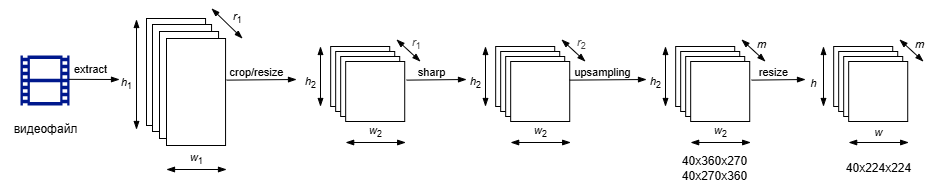

The diagram above was exported from draw.io. Its source (the exported page's mxGraphModel, read from the mxfile embedded in the PNG):
<mxGraphModel dx="510" dy="364" grid="1" gridSize="10" guides="1" tooltips="1" connect="1" arrows="1" fold="1" page="1" pageScale="1" pageWidth="827" pageHeight="1169" math="0" shadow="0">
  <root>
    <mxCell id="0" />
    <mxCell id="1" parent="0" />
    <mxCell id="2" value="" style="sketch=0;aspect=fixed;pointerEvents=1;shadow=0;dashed=0;html=1;strokeColor=none;labelPosition=center;verticalLabelPosition=bottom;verticalAlign=top;align=center;fillColor=#00188D;shape=mxgraph.mscae.general.video" parent="1" vertex="1">
      <mxGeometry x="25" y="66" width="49" height="50" as="geometry" />
    </mxCell>
    <mxCell id="4" value="" style="rounded=0;whiteSpace=wrap;html=1;" parent="1" vertex="1">
      <mxGeometry x="335.17" y="57" width="59.055" height="60" as="geometry" />
    </mxCell>
    <mxCell id="5" value="" style="rounded=0;whiteSpace=wrap;html=1;" parent="1" vertex="1">
      <mxGeometry x="340.17" y="62" width="59.055" height="60" as="geometry" />
    </mxCell>
    <mxCell id="6" value="" style="rounded=0;whiteSpace=wrap;html=1;" parent="1" vertex="1">
      <mxGeometry x="345.17" y="67" width="59.055" height="60" as="geometry" />
    </mxCell>
    <mxCell id="7" value="" style="rounded=0;whiteSpace=wrap;html=1;" parent="1" vertex="1">
      <mxGeometry x="350.17" y="72" width="59.055" height="60" as="geometry" />
    </mxCell>
    <mxCell id="16" value="" style="rounded=0;whiteSpace=wrap;html=1;" parent="1" vertex="1">
      <mxGeometry x="151" y="29" width="59.06" height="107" as="geometry" />
    </mxCell>
    <mxCell id="17" value="" style="rounded=0;whiteSpace=wrap;html=1;" parent="1" vertex="1">
      <mxGeometry x="157" y="35" width="59.06" height="107" as="geometry" />
    </mxCell>
    <mxCell id="18" value="" style="rounded=0;whiteSpace=wrap;html=1;" parent="1" vertex="1">
      <mxGeometry x="164" y="42" width="59.06" height="107" as="geometry" />
    </mxCell>
    <mxCell id="19" value="" style="rounded=0;whiteSpace=wrap;html=1;" parent="1" vertex="1">
      <mxGeometry x="171" y="49" width="59.06" height="107" as="geometry" />
    </mxCell>
    <mxCell id="24" value="видеофайл" style="text;html=1;align=center;verticalAlign=middle;resizable=0;points=[];autosize=1;strokeColor=none;fillColor=none;" parent="1" vertex="1">
      <mxGeometry x="5" y="125" width="90" height="30" as="geometry" />
    </mxCell>
    <mxCell id="25" style="edgeStyle=none;html=1;endArrow=blockThin;endFill=1;startSize=9.0551;exitX=0.985;exitY=0.477;exitDx=0;exitDy=0;exitPerimeter=0;" parent="1" source="2" edge="1">
      <mxGeometry relative="1" as="geometry">
        <mxPoint x="80" y="90" as="sourcePoint" />
        <mxPoint x="124" y="90" as="targetPoint" />
      </mxGeometry>
    </mxCell>
    <mxCell id="85" value="extract" style="edgeLabel;html=1;align=center;verticalAlign=middle;resizable=0;points=[];" parent="25" vertex="1" connectable="0">
      <mxGeometry x="-0.3044" y="-2" relative="1" as="geometry">
        <mxPoint x="4" y="-12" as="offset" />
      </mxGeometry>
    </mxCell>
    <mxCell id="27" value="" style="endArrow=blockThin;startArrow=blockThin;html=1;endFill=1;startFill=1;" parent="1" edge="1">
      <mxGeometry width="50" height="50" relative="1" as="geometry">
        <mxPoint x="171" y="180" as="sourcePoint" />
        <mxPoint x="231" y="180" as="targetPoint" />
      </mxGeometry>
    </mxCell>
    <mxCell id="29" value="&lt;i&gt;w&lt;/i&gt;&lt;sub&gt;1&lt;/sub&gt;" style="edgeLabel;html=1;align=center;verticalAlign=middle;resizable=0;points=[];" parent="27" vertex="1" connectable="0">
      <mxGeometry x="0.4559" y="1" relative="1" as="geometry">
        <mxPoint x="-14" y="-9" as="offset" />
      </mxGeometry>
    </mxCell>
    <mxCell id="30" value="" style="endArrow=blockThin;startArrow=blockThin;html=1;endFill=1;startFill=1;" parent="1" edge="1">
      <mxGeometry width="50" height="50" relative="1" as="geometry">
        <mxPoint x="141" y="30" as="sourcePoint" />
        <mxPoint x="141" y="140" as="targetPoint" />
      </mxGeometry>
    </mxCell>
    <mxCell id="31" value="&lt;i&gt;h&lt;/i&gt;&lt;sub&gt;1&lt;/sub&gt;" style="edgeLabel;html=1;align=center;verticalAlign=middle;resizable=0;points=[];" parent="30" vertex="1" connectable="0">
      <mxGeometry x="0.4559" y="1" relative="1" as="geometry">
        <mxPoint x="-11" y="-15" as="offset" />
      </mxGeometry>
    </mxCell>
    <mxCell id="33" value="" style="endArrow=blockThin;startArrow=blockThin;html=1;endFill=1;startFill=1;" parent="1" edge="1">
      <mxGeometry width="50" height="50" relative="1" as="geometry">
        <mxPoint x="216.06" y="19" as="sourcePoint" />
        <mxPoint x="247" y="49" as="targetPoint" />
      </mxGeometry>
    </mxCell>
    <mxCell id="34" value="&lt;i&gt;r&lt;/i&gt;&lt;sub&gt;1&lt;/sub&gt;" style="edgeLabel;html=1;align=center;verticalAlign=middle;resizable=0;points=[];" parent="33" vertex="1" connectable="0">
      <mxGeometry x="0.4559" y="1" relative="1" as="geometry">
        <mxPoint x="2" y="-11" as="offset" />
      </mxGeometry>
    </mxCell>
    <mxCell id="35" style="edgeStyle=none;html=1;endArrow=blockThin;endFill=1;startSize=9.0551;" parent="1" edge="1">
      <mxGeometry relative="1" as="geometry">
        <mxPoint x="231" y="90.62595419847327" as="sourcePoint" />
        <mxPoint x="301" y="90" as="targetPoint" />
      </mxGeometry>
    </mxCell>
    <mxCell id="38" value="crop/resize" style="edgeLabel;html=1;align=center;verticalAlign=middle;resizable=0;points=[];" parent="35" vertex="1" connectable="0">
      <mxGeometry x="0.0155" relative="1" as="geometry">
        <mxPoint x="-6" y="-8" as="offset" />
      </mxGeometry>
    </mxCell>
    <mxCell id="39" value="" style="endArrow=blockThin;startArrow=blockThin;html=1;endFill=1;startFill=1;" parent="1" edge="1">
      <mxGeometry width="50" height="50" relative="1" as="geometry">
        <mxPoint x="325" y="57" as="sourcePoint" />
        <mxPoint x="325" y="117" as="targetPoint" />
      </mxGeometry>
    </mxCell>
    <mxCell id="40" value="&lt;i&gt;h&lt;/i&gt;&lt;sub&gt;2&lt;/sub&gt;" style="edgeLabel;html=1;align=center;verticalAlign=middle;resizable=0;points=[];" parent="39" vertex="1" connectable="0">
      <mxGeometry x="0.4559" y="1" relative="1" as="geometry">
        <mxPoint x="-11" y="-7" as="offset" />
      </mxGeometry>
    </mxCell>
    <mxCell id="41" value="" style="endArrow=blockThin;startArrow=blockThin;html=1;endFill=1;startFill=1;" parent="1" edge="1">
      <mxGeometry width="50" height="50" relative="1" as="geometry">
        <mxPoint x="350.16999999999996" y="153" as="sourcePoint" />
        <mxPoint x="410.16999999999996" y="153" as="targetPoint" />
      </mxGeometry>
    </mxCell>
    <mxCell id="42" value="&lt;i&gt;w&lt;/i&gt;&lt;sub&gt;2&lt;/sub&gt;" style="edgeLabel;html=1;align=center;verticalAlign=middle;resizable=0;points=[];" parent="41" vertex="1" connectable="0">
      <mxGeometry x="0.4559" y="1" relative="1" as="geometry">
        <mxPoint x="-14" y="-9" as="offset" />
      </mxGeometry>
    </mxCell>
    <mxCell id="43" style="edgeStyle=none;html=1;endArrow=blockThin;endFill=1;startSize=9.0551;" parent="1" edge="1">
      <mxGeometry relative="1" as="geometry">
        <mxPoint x="411" y="90.62595419847327" as="sourcePoint" />
        <mxPoint x="471" y="90" as="targetPoint" />
      </mxGeometry>
    </mxCell>
    <mxCell id="44" value="sharp" style="edgeLabel;html=1;align=center;verticalAlign=middle;resizable=0;points=[];" parent="43" vertex="1" connectable="0">
      <mxGeometry x="0.0155" relative="1" as="geometry">
        <mxPoint x="-6" y="-8" as="offset" />
      </mxGeometry>
    </mxCell>
    <mxCell id="47" value="" style="endArrow=blockThin;startArrow=blockThin;html=1;endFill=1;startFill=1;" parent="1" edge="1">
      <mxGeometry width="50" height="50" relative="1" as="geometry">
        <mxPoint x="401" y="50" as="sourcePoint" />
        <mxPoint x="424.94" y="72" as="targetPoint" />
      </mxGeometry>
    </mxCell>
    <mxCell id="48" value="&lt;i style=&quot;color: rgb(63, 63, 63); scrollbar-color: rgb(226, 226, 226) rgb(251, 251, 251);&quot;&gt;r&lt;/i&gt;&lt;sub style=&quot;color: rgb(63, 63, 63); scrollbar-color: rgb(226, 226, 226) rgb(251, 251, 251);&quot;&gt;1&lt;/sub&gt;" style="edgeLabel;html=1;align=center;verticalAlign=middle;resizable=0;points=[];" parent="47" vertex="1" connectable="0">
      <mxGeometry x="0.4559" y="1" relative="1" as="geometry">
        <mxPoint x="2" y="-11" as="offset" />
      </mxGeometry>
    </mxCell>
    <mxCell id="49" value="" style="rounded=0;whiteSpace=wrap;html=1;" parent="1" vertex="1">
      <mxGeometry x="500.17" y="57" width="59.055" height="60" as="geometry" />
    </mxCell>
    <mxCell id="50" value="" style="rounded=0;whiteSpace=wrap;html=1;" parent="1" vertex="1">
      <mxGeometry x="505.17" y="62" width="59.055" height="60" as="geometry" />
    </mxCell>
    <mxCell id="51" value="" style="rounded=0;whiteSpace=wrap;html=1;" parent="1" vertex="1">
      <mxGeometry x="510.17" y="67" width="59.055" height="60" as="geometry" />
    </mxCell>
    <mxCell id="52" value="" style="rounded=0;whiteSpace=wrap;html=1;" parent="1" vertex="1">
      <mxGeometry x="515.1700000000001" y="72" width="59.055" height="60" as="geometry" />
    </mxCell>
    <mxCell id="53" value="" style="endArrow=blockThin;startArrow=blockThin;html=1;endFill=1;startFill=1;" parent="1" edge="1">
      <mxGeometry width="50" height="50" relative="1" as="geometry">
        <mxPoint x="490" y="57" as="sourcePoint" />
        <mxPoint x="490" y="117" as="targetPoint" />
      </mxGeometry>
    </mxCell>
    <mxCell id="54" value="&lt;i&gt;h&lt;/i&gt;&lt;sub&gt;2&lt;/sub&gt;" style="edgeLabel;html=1;align=center;verticalAlign=middle;resizable=0;points=[];" parent="53" vertex="1" connectable="0">
      <mxGeometry x="0.4559" y="1" relative="1" as="geometry">
        <mxPoint x="-11" y="-7" as="offset" />
      </mxGeometry>
    </mxCell>
    <mxCell id="55" value="" style="endArrow=blockThin;startArrow=blockThin;html=1;endFill=1;startFill=1;" parent="1" edge="1">
      <mxGeometry width="50" height="50" relative="1" as="geometry">
        <mxPoint x="515.17" y="153" as="sourcePoint" />
        <mxPoint x="575.17" y="153" as="targetPoint" />
      </mxGeometry>
    </mxCell>
    <mxCell id="56" value="&lt;i&gt;w&lt;/i&gt;&lt;sub&gt;2&lt;/sub&gt;" style="edgeLabel;html=1;align=center;verticalAlign=middle;resizable=0;points=[];" parent="55" vertex="1" connectable="0">
      <mxGeometry x="0.4559" y="1" relative="1" as="geometry">
        <mxPoint x="-14" y="-9" as="offset" />
      </mxGeometry>
    </mxCell>
    <mxCell id="57" value="" style="endArrow=blockThin;startArrow=blockThin;html=1;endFill=1;startFill=1;" parent="1" edge="1">
      <mxGeometry width="50" height="50" relative="1" as="geometry">
        <mxPoint x="566" y="50" as="sourcePoint" />
        <mxPoint x="589.94" y="72" as="targetPoint" />
      </mxGeometry>
    </mxCell>
    <mxCell id="58" value="&lt;i style=&quot;color: rgb(63, 63, 63); scrollbar-color: rgb(226, 226, 226) rgb(251, 251, 251);&quot;&gt;r&lt;/i&gt;&lt;sub style=&quot;color: rgb(63, 63, 63); scrollbar-color: rgb(226, 226, 226) rgb(251, 251, 251);&quot;&gt;2&lt;/sub&gt;" style="edgeLabel;html=1;align=center;verticalAlign=middle;resizable=0;points=[];" parent="57" vertex="1" connectable="0">
      <mxGeometry x="0.4559" y="1" relative="1" as="geometry">
        <mxPoint x="2" y="-11" as="offset" />
      </mxGeometry>
    </mxCell>
    <mxCell id="59" style="edgeStyle=none;html=1;endArrow=blockThin;endFill=1;startSize=9.0551;entryX=0;entryY=0.55;entryDx=0;entryDy=0;entryPerimeter=0;" parent="1" edge="1">
      <mxGeometry relative="1" as="geometry">
        <mxPoint x="574" y="90.62595419847327" as="sourcePoint" />
        <mxPoint x="651" y="90" as="targetPoint" />
      </mxGeometry>
    </mxCell>
    <mxCell id="60" value="upsampling" style="edgeLabel;html=1;align=center;verticalAlign=middle;resizable=0;points=[];" parent="59" vertex="1" connectable="0">
      <mxGeometry x="0.0155" relative="1" as="geometry">
        <mxPoint x="-6" y="-8" as="offset" />
      </mxGeometry>
    </mxCell>
    <mxCell id="61" value="" style="rounded=0;whiteSpace=wrap;html=1;" parent="1" vertex="1">
      <mxGeometry x="680.1700000000001" y="57" width="59.055" height="60" as="geometry" />
    </mxCell>
    <mxCell id="62" value="" style="rounded=0;whiteSpace=wrap;html=1;" parent="1" vertex="1">
      <mxGeometry x="685.1700000000001" y="62" width="59.055" height="60" as="geometry" />
    </mxCell>
    <mxCell id="63" value="" style="rounded=0;whiteSpace=wrap;html=1;" parent="1" vertex="1">
      <mxGeometry x="690.1700000000001" y="67" width="59.055" height="60" as="geometry" />
    </mxCell>
    <mxCell id="64" value="" style="rounded=0;whiteSpace=wrap;html=1;" parent="1" vertex="1">
      <mxGeometry x="695.1700000000001" y="72" width="59.055" height="60" as="geometry" />
    </mxCell>
    <mxCell id="65" value="" style="endArrow=blockThin;startArrow=blockThin;html=1;endFill=1;startFill=1;" parent="1" edge="1">
      <mxGeometry width="50" height="50" relative="1" as="geometry">
        <mxPoint x="670" y="57" as="sourcePoint" />
        <mxPoint x="670" y="117" as="targetPoint" />
      </mxGeometry>
    </mxCell>
    <mxCell id="66" value="&lt;i&gt;h&lt;/i&gt;&lt;sub&gt;2&lt;/sub&gt;" style="edgeLabel;html=1;align=center;verticalAlign=middle;resizable=0;points=[];" parent="65" vertex="1" connectable="0">
      <mxGeometry x="0.4559" y="1" relative="1" as="geometry">
        <mxPoint x="-11" y="-7" as="offset" />
      </mxGeometry>
    </mxCell>
    <mxCell id="67" value="" style="endArrow=blockThin;startArrow=blockThin;html=1;endFill=1;startFill=1;" parent="1" edge="1">
      <mxGeometry width="50" height="50" relative="1" as="geometry">
        <mxPoint x="695.17" y="153" as="sourcePoint" />
        <mxPoint x="755.17" y="153" as="targetPoint" />
      </mxGeometry>
    </mxCell>
    <mxCell id="68" value="&lt;i&gt;w&lt;/i&gt;&lt;sub&gt;2&lt;/sub&gt;" style="edgeLabel;html=1;align=center;verticalAlign=middle;resizable=0;points=[];" parent="67" vertex="1" connectable="0">
      <mxGeometry x="0.4559" y="1" relative="1" as="geometry">
        <mxPoint x="-14" y="-9" as="offset" />
      </mxGeometry>
    </mxCell>
    <mxCell id="69" value="" style="endArrow=blockThin;startArrow=blockThin;html=1;endFill=1;startFill=1;" parent="1" edge="1">
      <mxGeometry width="50" height="50" relative="1" as="geometry">
        <mxPoint x="746" y="50" as="sourcePoint" />
        <mxPoint x="769.94" y="72" as="targetPoint" />
      </mxGeometry>
    </mxCell>
    <mxCell id="70" value="&lt;i&gt;m&lt;/i&gt;" style="edgeLabel;html=1;align=center;verticalAlign=middle;resizable=0;points=[];" parent="69" vertex="1" connectable="0">
      <mxGeometry x="0.4559" y="1" relative="1" as="geometry">
        <mxPoint x="2" y="-11" as="offset" />
      </mxGeometry>
    </mxCell>
    <mxCell id="71" style="edgeStyle=none;html=1;endArrow=blockThin;endFill=1;startSize=9.0551;" parent="1" edge="1">
      <mxGeometry relative="1" as="geometry">
        <mxPoint x="756" y="90.62595419847327" as="sourcePoint" />
        <mxPoint x="810" y="90" as="targetPoint" />
      </mxGeometry>
    </mxCell>
    <mxCell id="72" value="resize" style="edgeLabel;html=1;align=center;verticalAlign=middle;resizable=0;points=[];" parent="71" vertex="1" connectable="0">
      <mxGeometry x="0.0155" relative="1" as="geometry">
        <mxPoint x="-6" y="-8" as="offset" />
      </mxGeometry>
    </mxCell>
    <mxCell id="73" value="" style="rounded=0;whiteSpace=wrap;html=1;" parent="1" vertex="1">
      <mxGeometry x="838.1700000000001" y="57" width="59.055" height="60" as="geometry" />
    </mxCell>
    <mxCell id="74" value="" style="rounded=0;whiteSpace=wrap;html=1;" parent="1" vertex="1">
      <mxGeometry x="843.1700000000001" y="62" width="59.055" height="60" as="geometry" />
    </mxCell>
    <mxCell id="75" value="" style="rounded=0;whiteSpace=wrap;html=1;" parent="1" vertex="1">
      <mxGeometry x="848.1700000000001" y="67" width="59.055" height="60" as="geometry" />
    </mxCell>
    <mxCell id="76" value="" style="rounded=0;whiteSpace=wrap;html=1;" parent="1" vertex="1">
      <mxGeometry x="853.1700000000001" y="72" width="59.055" height="60" as="geometry" />
    </mxCell>
    <mxCell id="77" value="" style="endArrow=blockThin;startArrow=blockThin;html=1;endFill=1;startFill=1;" parent="1" edge="1">
      <mxGeometry width="50" height="50" relative="1" as="geometry">
        <mxPoint x="828" y="57" as="sourcePoint" />
        <mxPoint x="828" y="117" as="targetPoint" />
      </mxGeometry>
    </mxCell>
    <mxCell id="78" value="&lt;i&gt;h&lt;/i&gt;" style="edgeLabel;html=1;align=center;verticalAlign=middle;resizable=0;points=[];" parent="77" vertex="1" connectable="0">
      <mxGeometry x="0.4559" y="1" relative="1" as="geometry">
        <mxPoint x="-11" y="-7" as="offset" />
      </mxGeometry>
    </mxCell>
    <mxCell id="79" value="" style="endArrow=blockThin;startArrow=blockThin;html=1;endFill=1;startFill=1;" parent="1" edge="1">
      <mxGeometry width="50" height="50" relative="1" as="geometry">
        <mxPoint x="853.17" y="153" as="sourcePoint" />
        <mxPoint x="913.17" y="153" as="targetPoint" />
      </mxGeometry>
    </mxCell>
    <mxCell id="80" value="&lt;i&gt;w&lt;/i&gt;" style="edgeLabel;html=1;align=center;verticalAlign=middle;resizable=0;points=[];" parent="79" vertex="1" connectable="0">
      <mxGeometry x="0.4559" y="1" relative="1" as="geometry">
        <mxPoint x="-14" y="-9" as="offset" />
      </mxGeometry>
    </mxCell>
    <mxCell id="81" value="" style="endArrow=blockThin;startArrow=blockThin;html=1;endFill=1;startFill=1;" parent="1" edge="1">
      <mxGeometry width="50" height="50" relative="1" as="geometry">
        <mxPoint x="904" y="50" as="sourcePoint" />
        <mxPoint x="927.94" y="72" as="targetPoint" />
      </mxGeometry>
    </mxCell>
    <mxCell id="82" value="&lt;i&gt;m&lt;/i&gt;" style="edgeLabel;html=1;align=center;verticalAlign=middle;resizable=0;points=[];" parent="81" vertex="1" connectable="0">
      <mxGeometry x="0.4559" y="1" relative="1" as="geometry">
        <mxPoint x="2" y="-11" as="offset" />
      </mxGeometry>
    </mxCell>
    <mxCell id="83" value="40x224x224" style="text;html=1;align=center;verticalAlign=middle;resizable=0;points=[];autosize=1;strokeColor=none;fillColor=none;" parent="1" vertex="1">
      <mxGeometry x="837.7" y="164" width="90" height="30" as="geometry" />
    </mxCell>
    <mxCell id="84" value="40x360x270&lt;div&gt;&lt;span style=&quot;color: rgb(0, 0, 0);&quot;&gt;40x270x360&lt;/span&gt;&lt;/div&gt;" style="text;html=1;align=center;verticalAlign=middle;resizable=0;points=[];autosize=1;strokeColor=none;fillColor=none;" parent="1" vertex="1">
      <mxGeometry x="674" y="159" width="90" height="40" as="geometry" />
    </mxCell>
  </root>
</mxGraphModel>